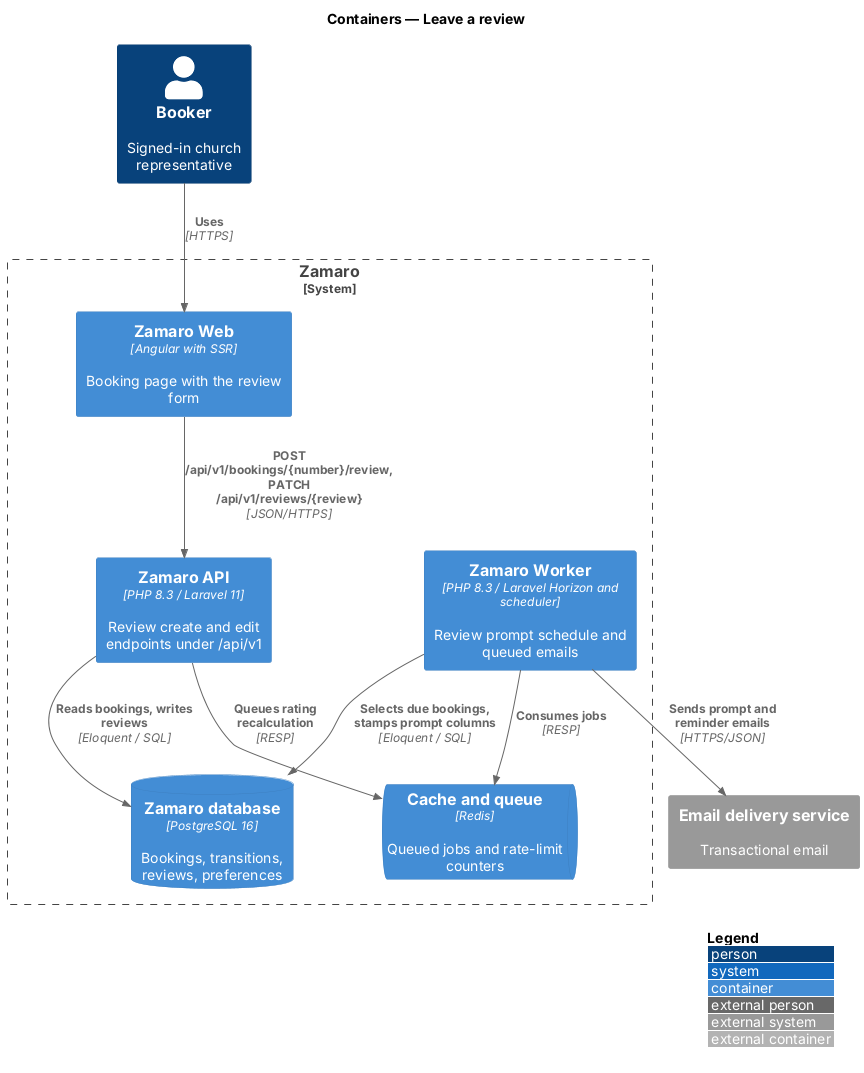

The diagram above was rendered by PlantUML. Its source (embedded in the PNG):
@startuml
!include <C4/C4_Container>
LAYOUT_WITH_LEGEND()
title Containers — Leave a review

Person(booker, "Booker", "Signed-in church representative")
System_Ext(email, "Email delivery service", "Transactional email")
System_Boundary(zamaro, "Zamaro") {
  Container(web, "Zamaro Web", "Angular with SSR", "Booking page with the review form")
  Container(api, "Zamaro API", "PHP 8.3 / Laravel 11", "Review create and edit endpoints under /api/v1")
  Container(worker, "Zamaro Worker", "PHP 8.3 / Laravel Horizon and scheduler", "Review prompt schedule and queued emails")
  ContainerDb(db, "Zamaro database", "PostgreSQL 16", "Bookings, transitions, reviews, preferences")
  ContainerQueue(cache, "Cache and queue", "Redis", "Queued jobs and rate-limit counters")
}
Rel(booker, web, "Uses", "HTTPS")
Rel(web, api, "POST /api/v1/bookings/{number}/review, PATCH /api/v1/reviews/{review}", "JSON/HTTPS")
Rel(api, db, "Reads bookings, writes reviews", "Eloquent / SQL")
Rel(api, cache, "Queues rating recalculation", "RESP")
Rel(worker, cache, "Consumes jobs", "RESP")
Rel(worker, db, "Selects due bookings, stamps prompt columns", "Eloquent / SQL")
Rel(worker, email, "Sends prompt and reminder emails", "HTTPS/JSON")
@enduml